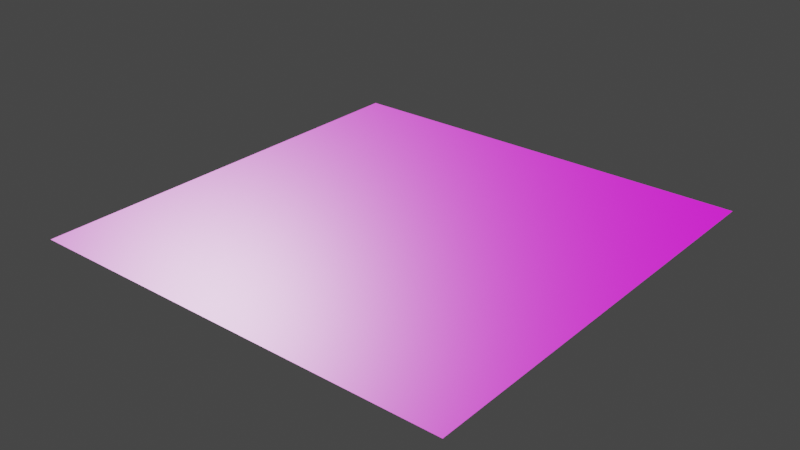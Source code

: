 # Source: floor.blend  (saved by Blender 3.6.11; exported with 4.5.12 LTS)
import bpy
from mathutils import Matrix  # noqa: F401  (used for matrix-valued properties, if any)

bpy.ops.wm.read_factory_settings(use_empty=True)
scene = bpy.context.scene
scene.name = 'Scene'

# ---- collections
col_collection = bpy.data.collections.new('Collection'); scene.collection.children.link(col_collection)

# ---- images (referenced by path relative to the original .blend; pixels are not part of the script)
import os
ASSET_DIR = os.environ.get("B2B_ASSET_DIR", "")  # directory of the original .blend (textures are referenced by path, not embedded)
HERE = os.path.dirname(os.path.abspath(__file__))  # packed textures are extracted next to this script under _unpacked/

def load_image(name, relpath, width, height, colorspace="sRGB"):
    """Load a texture the original file referenced (path relative to the .blend, or extracted next to this script)."""
    p = next((c for c in (os.path.join(HERE, relpath), os.path.join(ASSET_DIR, relpath)) if relpath and os.path.exists(c)), "")
    if p:
        img = bpy.data.images.load(p, check_existing=True)
        img.name = name
    else:  # same state as the original file: an image datablock whose file is absent (Cycles renders it pink)
        img = bpy.data.images.new(name, width, height)
        img.source = "FILE"
        img.filepath = "//" + (relpath or name)
    img.colorspace_settings.name = colorspace
    return img
img_dirt_roughness_png = load_image('dirt_roughness.png', 'dirt_roughness.png', 1024, 1024, 'Linear Rec.709')
img_dirt_normal_png = load_image('dirt_normal.png', 'dirt_normal.png', 1024, 1024, 'Linear Rec.709')
img_dirt_diffuse_png = load_image('dirt_diffuse.png', 'dirt_diffuse.png', 1024, 1024, 'sRGB')

# ---- materials (node trees are filled in below, after node groups)
mat_material_001 = bpy.data.materials.new('Material.001')
mat_material_001.use_transparent_shadow = False

# ---- material node trees
mat_material_001.use_nodes = True; mat_material_001.node_tree.nodes.clear()
_N = mat_material_001.node_tree.nodes; _L = mat_material_001.node_tree.links
n0 = _N.new('ShaderNodeOutputMaterial'); n0.name = 'Material Output'; n0.location = (300, 300)
n1 = _N.new('ShaderNodeTexImage'); n1.name = 'Image Texture.001'; n1.location = (-590, -73)
n1.image = img_dirt_roughness_png
n2 = _N.new('ShaderNodeTexImage'); n2.name = 'Image Texture.002'; n2.location = (-467, -378)
n2.image = img_dirt_normal_png
n3 = _N.new('ShaderNodeNormalMap'); n3.name = 'Normal Map'; n3.location = (-170, -283)
n4 = _N.new('ShaderNodeBsdfPrincipled'); n4.name = 'Principled BSDF'; n4.location = (10, 300)
n4.distribution = 'GGX'
n4.subsurface_method = 'RANDOM_WALK_SKIN'
n4.inputs[3].default_value = 1.45
n4.inputs[27].default_value = (0.0, 0.0, 0.0, 1.0)
n4.inputs[28].default_value = 1.0
n5 = _N.new('ShaderNodeTexImage'); n5.name = 'Image Texture'; n5.location = (-485, 224)
n5.image = img_dirt_diffuse_png
_L.new(n4.outputs[0], n0.inputs[0])
_L.new(n2.outputs[0], n3.inputs[1])
_L.new(n5.outputs[0], n4.inputs[0])
_L.new(n1.outputs[0], n4.inputs[2])
_L.new(n3.outputs[0], n4.inputs[5])
n0.is_active_output = True

# ---- world
world_world = bpy.data.worlds.new('World'); scene.world = world_world
world_world.use_nodes = True; world_world.node_tree.nodes.clear()
_N = world_world.node_tree.nodes; _L = world_world.node_tree.links
n0 = _N.new('ShaderNodeOutputWorld'); n0.name = 'World Output'; n0.location = (300, 300)
n1 = _N.new('ShaderNodeBackground'); n1.name = 'Background'; n1.location = (10, 300)
n1.inputs[0].default_value = (0.05088, 0.05088, 0.05088, 1.0)
_L.new(n1.outputs[0], n0.inputs[0])
n0.is_active_output = True
world_world.color = (0.05088, 0.05088, 0.05088)
world_world.use_sun_shadow = False
world_world.sun_shadow_jitter_overblur = 0.0

# ---- meshes
me_plane = bpy.data.meshes.new('Plane')
me_plane.from_pydata([(-0.5, -0.5, -5.96e-08), (0.5, -0.5, -5.96e-08), (-0.5, 0.5, -2.98e-08), (0.5, 0.5, -2.98e-08)], [], [(0, 1, 3, 2)])
_uv = me_plane.uv_layers.new(name='UVMap')
_uv.uv.foreach_set('vector', [0.0, 0.0, 1.0, 0.0, 1.0, 1.0, 0.0, 1.0])
me_plane.materials.append(mat_material_001)
me_plane.update()

# ---- objects
ob_plane = bpy.data.objects.new('Plane', me_plane)

# ---- transforms, parenting, visibility, modifiers, constraints
ob_plane.location = (0.0, 0.0, 0.0)

# ---- collection membership
col_collection.objects.link(ob_plane)

# ---- scene / render settings (as saved in the file)
scene.frame_start = 1; scene.frame_end = 250; scene.frame_set(1)
scene.render.engine = 'BLENDER_EEVEE_NEXT'
scene.cycles.sampling_pattern = 'TABULATED_SOBOL'
scene.view_settings.view_transform = 'Filmic'
bpy.context.view_layer.update()

# ---- added for rendering (the .blend has no active camera and no usable light): camera, sun
cam_auto = bpy.data.cameras.new('AutoCamera')
cam_auto.lens = 50.0
cam_auto.sensor_width = 36.0
cam_auto.clip_end = 1000.0
ob_auto_camera = bpy.data.objects.new('AutoCamera', cam_auto)
scene.collection.objects.link(ob_auto_camera)
ob_auto_camera.location = (1.30847, -1.57016, 1.04677)
ob_auto_camera.rotation_euler = (1.09748, -7.21219e-08, 0.694738)
scene.camera = ob_auto_camera
light_auto_sun = bpy.data.lights.new('AutoSun', 'SUN')
light_auto_sun.energy = 3.0
light_auto_sun.angle = 0.0523599
ob_auto_sun = bpy.data.objects.new('AutoSun', light_auto_sun)
scene.collection.objects.link(ob_auto_sun)
ob_auto_sun.rotation_euler = (0.872665, 0.174533, 0.523599)
bpy.context.view_layer.update()
